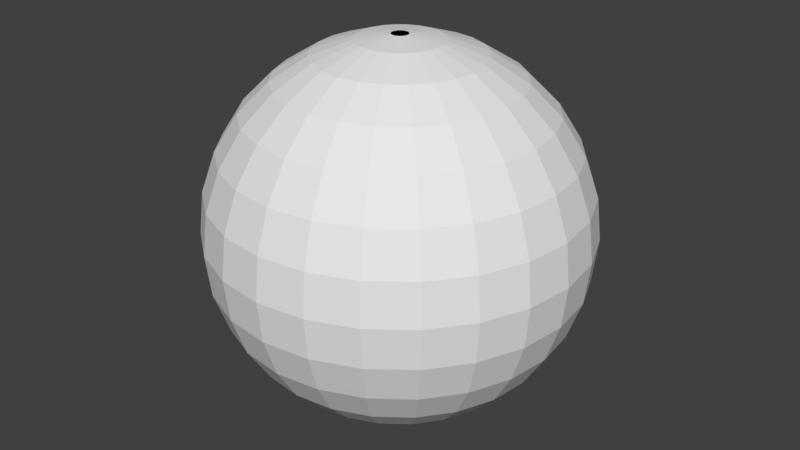 # Source: Shield.blend  (saved by Blender 2.77.0; exported with 4.5.12 LTS)
import bpy
from mathutils import Matrix  # noqa: F401  (used for matrix-valued properties, if any)

bpy.ops.wm.read_factory_settings(use_empty=True)
scene = bpy.context.scene
scene.name = 'Scene'

# ---- collections
col_collection_1 = bpy.data.collections.new('Collection 1'); scene.collection.children.link(col_collection_1)

# ---- world
world_world = bpy.data.worlds.new('World'); scene.world = world_world
world_world.color = (0.05088, 0.05088, 0.05088)
world_world.use_sun_shadow = False
world_world.sun_shadow_jitter_overblur = 0.0
world_world.cycles.sampling_method = 'MANUAL'

# ---- meshes
me_sphere = bpy.data.meshes.new('Sphere')
me_sphere.from_pydata([(-0.2225, 0.0, 0.9749), (-0.4339, 0.0, 0.901), (-0.6235, 0.0, 0.7818), (-0.7818, 0.0, 0.6235), (-0.901, 0.0, 0.4339), (-0.9749, 0.0, 0.2225), (-1.0, 0.0, 7.55e-08), (-0.9749, 0.0, -0.2225), (-0.901, 0.0, -0.4339), (-0.7818, 0.0, -0.6235), (-0.6235, 0.0, -0.7818), (-0.4339, 0.0, -0.901), (-0.2225, 0.0, -0.9749), (-0.2149, 0.05759, 0.9749), (-0.4191, 0.1123, 0.901), (-0.6022, 0.1614, 0.7818), (-0.7552, 0.2024, 0.6235), (-0.8703, 0.2332, 0.4339), (-0.9417, 0.2523, 0.2225), (-0.9659, 0.2588, 7.55e-08), (-0.9417, 0.2523, -0.2225), (-0.8703, 0.2332, -0.4339), (-0.7552, 0.2024, -0.6235), (-0.6022, 0.1614, -0.7818), (-0.4191, 0.1123, -0.901), (-0.2149, 0.05759, -0.9749), (-0.1927, 0.1113, 0.9749), (-0.3758, 0.2169, 0.901), (-0.54, 0.3117, 0.7818), (-0.6771, 0.3909, 0.6235), (-0.7803, 0.4505, 0.4339), (-0.8443, 0.4875, 0.2225), (-0.866, 0.5, 7.55e-08), (-0.8443, 0.4875, -0.2225), (-0.7803, 0.4505, -0.4339), (-0.6771, 0.3909, -0.6235), (-0.54, 0.3117, -0.7818), (-0.3758, 0.2169, -0.901), (-0.1927, 0.1113, -0.9749), (-0.1573, 0.1573, 0.9749), (-0.3068, 0.3068, 0.901), (-0.4409, 0.4409, 0.7818), (-0.5528, 0.5528, 0.6235), (-0.6371, 0.6371, 0.4339), (-0.6894, 0.6894, 0.2225), (-0.7071, 0.7071, 7.55e-08), (-0.6894, 0.6894, -0.2225), (-0.6371, 0.6371, -0.4339), (-0.5528, 0.5528, -0.6235), (-0.4409, 0.4409, -0.7818), (-0.3068, 0.3068, -0.901), (-0.1573, 0.1573, -0.9749), (-0.1113, 0.1927, 0.9749), (-0.2169, 0.3758, 0.901), (-0.3117, 0.54, 0.7818), (-0.3909, 0.6771, 0.6235), (-0.4505, 0.7803, 0.4339), (-0.4875, 0.8443, 0.2225), (-0.5, 0.866, 7.55e-08), (-0.4875, 0.8443, -0.2225), (-0.4505, 0.7803, -0.4339), (-0.3909, 0.6771, -0.6235), (-0.3117, 0.54, -0.7818), (-0.2169, 0.3758, -0.901), (-0.1113, 0.1927, -0.9749), (-0.05759, 0.2149, 0.9749), (-0.1123, 0.4191, 0.901), (-0.1614, 0.6022, 0.7818), (-0.2024, 0.7552, 0.6235), (-0.2332, 0.8703, 0.4339), (-0.2523, 0.9417, 0.2225), (-0.2588, 0.9659, 7.55e-08), (-0.2523, 0.9417, -0.2225), (-0.2332, 0.8703, -0.4339), (-0.2024, 0.7552, -0.6235), (-0.1614, 0.6022, -0.7818), (-0.1123, 0.4191, -0.901), (-0.05759, 0.2149, -0.9749), (3.427e-07, 0.2225, 0.9749), (3.315e-07, 0.4339, 0.901), (2.793e-07, 0.6235, 0.7818), (2.644e-07, 0.7818, 0.6235), (3.389e-07, 0.901, 0.4339), (3.24e-07, 0.9749, 0.2225), (3.091e-07, 1.0, 7.55e-08), (2.346e-07, 0.9749, -0.2225), (3.389e-07, 0.901, -0.4339), (2.644e-07, 0.7818, -0.6235), (3.091e-07, 0.6235, -0.7818), (3.166e-07, 0.4339, -0.901), (3.464e-07, 0.2225, -0.9749), (0.05759, 0.2149, 0.9749), (0.1123, 0.4191, 0.901), (0.1614, 0.6022, 0.7818), (0.2024, 0.7552, 0.6235), (0.2332, 0.8703, 0.4339), (0.2523, 0.9417, 0.2225), (0.2588, 0.9659, 7.55e-08), (0.2523, 0.9417, -0.2225), (0.2332, 0.8703, -0.4339), (0.2024, 0.7552, -0.6235), (0.1614, 0.6022, -0.7818), (0.1123, 0.4191, -0.901), (0.05759, 0.2149, -0.9749), (0.1113, 0.1927, 0.9749), (0.2169, 0.3758, 0.901), (0.3117, 0.54, 0.7818), (0.3909, 0.6771, 0.6235), (0.4505, 0.7803, 0.4339), (0.4875, 0.8443, 0.2225), (0.5, 0.866, 7.55e-08), (0.4875, 0.8443, -0.2225), (0.4505, 0.7803, -0.4339), (0.3909, 0.6771, -0.6235), (0.3117, 0.54, -0.7818), (0.2169, 0.3758, -0.901), (0.1113, 0.1927, -0.9749), (0.1573, 0.1573, 0.9749), (0.3068, 0.3068, 0.901), (0.4409, 0.4409, 0.7818), (0.5528, 0.5528, 0.6235), (0.6371, 0.6371, 0.4339), (0.6894, 0.6894, 0.2225), (0.7071, 0.7071, 7.55e-08), (0.6894, 0.6894, -0.2225), (0.6371, 0.6371, -0.4339), (0.5528, 0.5528, -0.6235), (0.4409, 0.4409, -0.7818), (0.3068, 0.3068, -0.901), (0.1573, 0.1573, -0.9749), (0.1927, 0.1113, 0.9749), (0.3758, 0.2169, 0.901), (0.54, 0.3117, 0.7818), (0.6771, 0.3909, 0.6235), (0.7803, 0.4505, 0.4339), (0.8443, 0.4875, 0.2225), (0.866, 0.5, 7.55e-08), (0.8443, 0.4875, -0.2225), (0.7803, 0.4505, -0.4339), (0.6771, 0.3909, -0.6235), (0.54, 0.3117, -0.7818), (0.3758, 0.2169, -0.901), (0.1927, 0.1113, -0.9749), (0.2149, 0.05759, 0.9749), (0.4191, 0.1123, 0.901), (0.6022, 0.1614, 0.7818), (0.7552, 0.2024, 0.6235), (0.8703, 0.2332, 0.4339), (0.9417, 0.2523, 0.2225), (0.9659, 0.2588, 7.55e-08), (0.9417, 0.2523, -0.2225), (0.8703, 0.2332, -0.4339), (0.7552, 0.2024, -0.6235), (0.6022, 0.1614, -0.7818), (0.4191, 0.1123, -0.901), (0.2149, 0.05759, -0.9749), (0.2225, -2.742e-08, 0.9749), (0.4339, 4.708e-08, 0.901), (0.6235, 9.828e-09, 0.7818), (0.7818, 9.828e-09, 0.6235), (0.901, -4.978e-08, 0.4339), (0.9749, -3.488e-08, 0.2225), (1.0, 2.473e-08, 7.55e-08), (0.9749, 9.924e-08, -0.2225), (0.901, 9.828e-09, -0.4339), (0.7818, 9.828e-09, -0.6235), (0.6235, 5.453e-08, -0.7818), (0.4339, 6.198e-08, -0.901), (0.2225, -1.252e-08, -0.9749), (0.2149, -0.05759, 0.9749), (0.4191, -0.1123, 0.901), (0.6022, -0.1614, 0.7818), (0.7552, -0.2024, 0.6235), (0.8703, -0.2332, 0.4339), (0.9417, -0.2523, 0.2225), (0.9659, -0.2588, 7.55e-08), (0.9417, -0.2523, -0.2225), (0.8703, -0.2332, -0.4339), (0.7552, -0.2024, -0.6235), (0.6022, -0.1614, -0.7818), (0.4191, -0.1123, -0.901), (0.2149, -0.05759, -0.9749), (0.1927, -0.1113, 0.9749), (0.3758, -0.2169, 0.901), (0.54, -0.3117, 0.7818), (0.6771, -0.3909, 0.6235), (0.7803, -0.4505, 0.4339), (0.8443, -0.4875, 0.2225), (0.866, -0.5, 7.55e-08), (0.8443, -0.4875, -0.2225), (0.7803, -0.4505, -0.4339), (0.6771, -0.3909, -0.6235), (0.54, -0.3117, -0.7818), (0.3758, -0.2169, -0.901), (0.1927, -0.1113, -0.9749), (0.1573, -0.1573, 0.9749), (0.3068, -0.3068, 0.901), (0.4409, -0.4409, 0.7818), (0.5528, -0.5528, 0.6235), (0.6371, -0.6371, 0.4339), (0.6894, -0.6894, 0.2225), (0.7071, -0.7071, 7.55e-08), (0.6894, -0.6894, -0.2225), (0.6371, -0.6371, -0.4339), (0.5528, -0.5528, -0.6235), (0.4409, -0.4409, -0.7818), (0.3068, -0.3068, -0.901), (0.1573, -0.1573, -0.9749), (0.1113, -0.1927, 0.9749), (0.2169, -0.3758, 0.901), (0.3117, -0.54, 0.7818), (0.3909, -0.6771, 0.6235), (0.4505, -0.7803, 0.4339), (0.4875, -0.8443, 0.2225), (0.5, -0.866, 7.55e-08), (0.4875, -0.8443, -0.2225), (0.4505, -0.7803, -0.4339), (0.3909, -0.6771, -0.6235), (0.3117, -0.54, -0.7818), (0.2169, -0.3758, -0.901), (0.1113, -0.1927, -0.9749), (0.05759, -0.2149, 0.9749), (0.1123, -0.4191, 0.901), (0.1614, -0.6022, 0.7818), (0.2024, -0.7552, 0.6235), (0.2332, -0.8703, 0.4339), (0.2523, -0.9417, 0.2225), (0.2588, -0.9659, 7.55e-08), (0.2523, -0.9417, -0.2225), (0.2332, -0.8703, -0.4339), (0.2024, -0.7552, -0.6235), (0.1614, -0.6022, -0.7818), (0.1123, -0.4191, -0.901), (0.05759, -0.2149, -0.9749), (3.129e-07, -0.2225, 0.9749), (3.464e-07, -0.4339, 0.901), (2.793e-07, -0.6235, 0.7818), (3.389e-07, -0.7818, 0.6235), (1.899e-07, -0.901, 0.4339), (2.793e-07, -0.9749, 0.2225), (3.389e-07, -1.0, 7.55e-08), (3.24e-07, -0.9749, -0.2225), (2.495e-07, -0.901, -0.4339), (3.389e-07, -0.7818, -0.6235), (3.389e-07, -0.6235, -0.7818), (3.538e-07, -0.4339, -0.901), (3.315e-07, -0.2225, -0.9749), (-0.05759, -0.2149, 0.9749), (-0.1123, -0.4191, 0.901), (-0.1614, -0.6022, 0.7818), (-0.2024, -0.7552, 0.6235), (-0.2332, -0.8703, 0.4339), (-0.2523, -0.9417, 0.2225), (-0.2588, -0.9659, 7.55e-08), (-0.2523, -0.9417, -0.2225), (-0.2332, -0.8703, -0.4339), (-0.2024, -0.7552, -0.6235), (-0.1614, -0.6022, -0.7818), (-0.1123, -0.4191, -0.901), (-0.05759, -0.2149, -0.9749), (-0.1113, -0.1927, 0.9749), (-0.2169, -0.3758, 0.901), (-0.3117, -0.54, 0.7818), (-0.3909, -0.6771, 0.6235), (-0.4505, -0.7803, 0.4339), (-0.4875, -0.8443, 0.2225), (-0.5, -0.866, 7.55e-08), (-0.4875, -0.8443, -0.2225), (-0.4505, -0.7803, -0.4339), (-0.3909, -0.6771, -0.6235), (-0.3117, -0.54, -0.7818), (-0.2169, -0.3758, -0.901), (-0.1113, -0.1927, -0.9749), (-0.1573, -0.1573, 0.9749), (-0.3068, -0.3068, 0.901), (-0.4409, -0.4409, 0.7818), (-0.5528, -0.5528, 0.6235), (-0.6371, -0.6371, 0.4339), (-0.6894, -0.6894, 0.2225), (-0.7071, -0.7071, 7.55e-08), (-0.6894, -0.6894, -0.2225), (-0.6371, -0.6371, -0.4339), (-0.5528, -0.5528, -0.6235), (-0.4409, -0.4409, -0.7818), (-0.3068, -0.3068, -0.901), (-0.1573, -0.1573, -0.9749), (-0.1927, -0.1113, 0.9749), (-0.3758, -0.2169, 0.901), (-0.54, -0.3117, 0.7818), (-0.6771, -0.3909, 0.6235), (-0.7803, -0.4505, 0.4339), (-0.8443, -0.4875, 0.2225), (-0.866, -0.5, 7.55e-08), (-0.8443, -0.4875, -0.2225), (-0.7803, -0.4505, -0.4339), (-0.6771, -0.3909, -0.6235), (-0.54, -0.3117, -0.7818), (-0.3758, -0.2169, -0.901), (-0.1927, -0.1113, -0.9749), (-0.2149, -0.05759, 0.9749), (-0.4191, -0.1123, 0.901), (-0.6022, -0.1614, 0.7818), (-0.7552, -0.2024, 0.6235), (-0.8703, -0.2332, 0.4339), (-0.9417, -0.2523, 0.2225), (-0.9659, -0.2588, 7.55e-08), (-0.9417, -0.2523, -0.2225), (-0.8703, -0.2332, -0.4339), (-0.7552, -0.2024, -0.6235), (-0.6022, -0.1614, -0.7818), (-0.4191, -0.1123, -0.901), (-0.2149, -0.05759, -0.9749), (-0.0445, 1.44e-08, 0.9993), (-0.04299, 0.01152, 0.9993), (-0.03854, 0.02225, 0.9993), (-0.03147, 0.03147, 0.9993), (-0.02225, 0.03854, 0.9993), (-0.01152, 0.04299, 0.9993), (3.377e-07, 0.0445, 0.9993), (0.01152, 0.04299, 0.9993), (0.02225, 0.03854, 0.9993), (0.03147, 0.03147, 0.9993), (0.03854, 0.02225, 0.9993), (0.04299, 0.01152, 0.9993), (0.0445, 8.92e-09, 0.9993), (0.04299, -0.01152, 0.9993), (0.03854, -0.02225, 0.9993), (0.03147, -0.03147, 0.9993), (0.02225, -0.03854, 0.9993), (0.01152, -0.04299, 0.9993), (3.318e-07, -0.0445, 0.9993), (-0.01152, -0.04299, 0.9993), (-0.02225, -0.03854, 0.9993), (-0.03147, -0.03147, 0.9993), (-0.03854, -0.02225, 0.9993), (-0.04299, -0.01152, 0.9993), (-0.0445, -1.863e-09, -1.009), (-0.04299, 0.01152, -1.009), (-0.03854, 0.02225, -1.009), (-0.03147, 0.03147, -1.009), (-0.02225, 0.03854, -1.009), (-0.01152, 0.04299, -1.009), (3.425e-07, 0.0445, -1.009), (0.01152, 0.04299, -1.009), (0.02225, 0.03854, -1.009), (0.03147, 0.03147, -1.009), (0.03854, 0.02225, -1.009), (0.04299, 0.01152, -1.009), (0.0445, -4.367e-09, -1.009), (0.04299, -0.01152, -1.009), (0.03854, -0.02225, -1.009), (0.03147, -0.03147, -1.009), (0.02225, -0.03854, -1.009), (0.01152, -0.04299, -1.009), (3.395e-07, -0.0445, -1.009), (-0.01152, -0.04299, -1.009), (-0.02225, -0.03854, -1.009), (-0.03147, -0.03147, -1.009), (-0.03854, -0.02225, -1.009), (-0.04299, -0.01152, -1.009)], [], [(8, 7, 20, 21), (1, 0, 13, 14), (9, 8, 21, 22), (2, 1, 14, 15), (10, 9, 22, 23), (3, 2, 15, 16), (11, 10, 23, 24), (4, 3, 16, 17), (12, 11, 24, 25), (5, 4, 17, 18), (6, 5, 18, 19), (7, 6, 19, 20), (14, 13, 26, 27), (22, 21, 34, 35), (15, 14, 27, 28), (23, 22, 35, 36), (16, 15, 28, 29), (24, 23, 36, 37), (17, 16, 29, 30), (25, 24, 37, 38), (18, 17, 30, 31), (19, 18, 31, 32), (20, 19, 32, 33), (21, 20, 33, 34), (35, 34, 47, 48), (28, 27, 40, 41), (36, 35, 48, 49), (29, 28, 41, 42), (37, 36, 49, 50), (30, 29, 42, 43), (38, 37, 50, 51), (31, 30, 43, 44), (32, 31, 44, 45), (33, 32, 45, 46), (34, 33, 46, 47), (27, 26, 39, 40), (41, 40, 53, 54), (49, 48, 61, 62), (42, 41, 54, 55), (50, 49, 62, 63), (43, 42, 55, 56), (51, 50, 63, 64), (44, 43, 56, 57), (45, 44, 57, 58), (46, 45, 58, 59), (47, 46, 59, 60), (40, 39, 52, 53), (48, 47, 60, 61), (62, 61, 74, 75), (55, 54, 67, 68), (63, 62, 75, 76), (56, 55, 68, 69), (64, 63, 76, 77), (57, 56, 69, 70), (58, 57, 70, 71), (59, 58, 71, 72), (60, 59, 72, 73), (53, 52, 65, 66), (61, 60, 73, 74), (54, 53, 66, 67), (76, 75, 88, 89), (69, 68, 81, 82), (77, 76, 89, 90), (70, 69, 82, 83), (71, 70, 83, 84), (72, 71, 84, 85), (73, 72, 85, 86), (66, 65, 78, 79), (74, 73, 86, 87), (67, 66, 79, 80), (75, 74, 87, 88), (68, 67, 80, 81), (82, 81, 94, 95), (90, 89, 102, 103), (83, 82, 95, 96), (84, 83, 96, 97), (85, 84, 97, 98), (86, 85, 98, 99), (79, 78, 91, 92), (87, 86, 99, 100), (80, 79, 92, 93), (88, 87, 100, 101), (81, 80, 93, 94), (89, 88, 101, 102), (103, 102, 115, 116), (96, 95, 108, 109), (97, 96, 109, 110), (98, 97, 110, 111), (99, 98, 111, 112), (92, 91, 104, 105), (100, 99, 112, 113), (93, 92, 105, 106), (101, 100, 113, 114), (94, 93, 106, 107), (102, 101, 114, 115), (95, 94, 107, 108), (109, 108, 121, 122), (110, 109, 122, 123), (111, 110, 123, 124), (112, 111, 124, 125), (105, 104, 117, 118), (113, 112, 125, 126), (106, 105, 118, 119), (114, 113, 126, 127), (107, 106, 119, 120), (115, 114, 127, 128), (108, 107, 120, 121), (116, 115, 128, 129), (123, 122, 135, 136), (124, 123, 136, 137), (125, 124, 137, 138), (118, 117, 130, 131), (126, 125, 138, 139), (119, 118, 131, 132), (127, 126, 139, 140), (120, 119, 132, 133), (128, 127, 140, 141), (121, 120, 133, 134), (129, 128, 141, 142), (122, 121, 134, 135), (137, 136, 149, 150), (138, 137, 150, 151), (131, 130, 143, 144), (139, 138, 151, 152), (132, 131, 144, 145), (140, 139, 152, 153), (133, 132, 145, 146), (141, 140, 153, 154), (134, 133, 146, 147), (142, 141, 154, 155), (135, 134, 147, 148), (136, 135, 148, 149), (150, 149, 162, 163), (151, 150, 163, 164), (144, 143, 156, 157), (152, 151, 164, 165), (145, 144, 157, 158), (153, 152, 165, 166), (146, 145, 158, 159), (154, 153, 166, 167), (147, 146, 159, 160), (155, 154, 167, 168), (148, 147, 160, 161), (149, 148, 161, 162), (164, 163, 176, 177), (157, 156, 169, 170), (165, 164, 177, 178), (158, 157, 170, 171), (166, 165, 178, 179), (159, 158, 171, 172), (167, 166, 179, 180), (160, 159, 172, 173), (168, 167, 180, 181), (161, 160, 173, 174), (162, 161, 174, 175), (163, 162, 175, 176), (177, 176, 189, 190), (170, 169, 182, 183), (178, 177, 190, 191), (171, 170, 183, 184), (179, 178, 191, 192), (172, 171, 184, 185), (180, 179, 192, 193), (173, 172, 185, 186), (181, 180, 193, 194), (174, 173, 186, 187), (175, 174, 187, 188), (176, 175, 188, 189), (191, 190, 203, 204), (184, 183, 196, 197), (192, 191, 204, 205), (185, 184, 197, 198), (193, 192, 205, 206), (186, 185, 198, 199), (194, 193, 206, 207), (187, 186, 199, 200), (188, 187, 200, 201), (189, 188, 201, 202), (190, 189, 202, 203), (183, 182, 195, 196), (197, 196, 209, 210), (205, 204, 217, 218), (198, 197, 210, 211), (206, 205, 218, 219), (199, 198, 211, 212), (207, 206, 219, 220), (200, 199, 212, 213), (201, 200, 213, 214), (202, 201, 214, 215), (203, 202, 215, 216), (196, 195, 208, 209), (204, 203, 216, 217), (218, 217, 230, 231), (211, 210, 223, 224), (219, 218, 231, 232), (212, 211, 224, 225), (220, 219, 232, 233), (213, 212, 225, 226), (214, 213, 226, 227), (215, 214, 227, 228), (216, 215, 228, 229), (209, 208, 221, 222), (217, 216, 229, 230), (210, 209, 222, 223), (224, 223, 236, 237), (232, 231, 244, 245), (225, 224, 237, 238), (233, 232, 245, 246), (226, 225, 238, 239), (227, 226, 239, 240), (228, 227, 240, 241), (229, 228, 241, 242), (222, 221, 234, 235), (230, 229, 242, 243), (223, 222, 235, 236), (231, 230, 243, 244), (245, 244, 257, 258), (238, 237, 250, 251), (246, 245, 258, 259), (239, 238, 251, 252), (240, 239, 252, 253), (241, 240, 253, 254), (242, 241, 254, 255), (235, 234, 247, 248), (243, 242, 255, 256), (236, 235, 248, 249), (244, 243, 256, 257), (237, 236, 249, 250), (259, 258, 271, 272), (252, 251, 264, 265), (253, 252, 265, 266), (254, 253, 266, 267), (255, 254, 267, 268), (248, 247, 260, 261), (256, 255, 268, 269), (249, 248, 261, 262), (257, 256, 269, 270), (250, 249, 262, 263), (258, 257, 270, 271), (251, 250, 263, 264), (265, 264, 277, 278), (266, 265, 278, 279), (267, 266, 279, 280), (268, 267, 280, 281), (261, 260, 273, 274), (269, 268, 281, 282), (262, 261, 274, 275), (270, 269, 282, 283), (263, 262, 275, 276), (271, 270, 283, 284), (264, 263, 276, 277), (272, 271, 284, 285), (279, 278, 291, 292), (280, 279, 292, 293), (281, 280, 293, 294), (274, 273, 286, 287), (282, 281, 294, 295), (275, 274, 287, 288), (283, 282, 295, 296), (276, 275, 288, 289), (284, 283, 296, 297), (277, 276, 289, 290), (285, 284, 297, 298), (278, 277, 290, 291), (292, 291, 304, 305), (293, 292, 305, 306), (294, 293, 306, 307), (287, 286, 299, 300), (295, 294, 307, 308), (288, 287, 300, 301), (296, 295, 308, 309), (289, 288, 301, 302), (297, 296, 309, 310), (290, 289, 302, 303), (298, 297, 310, 311), (291, 290, 303, 304), (306, 305, 6, 7), (307, 306, 7, 8), (300, 299, 0, 1), (308, 307, 8, 9), (301, 300, 1, 2), (309, 308, 9, 10), (302, 301, 2, 3), (310, 309, 10, 11), (303, 302, 3, 4), (311, 310, 11, 12), (304, 303, 4, 5), (305, 304, 5, 6), (65, 52, 316, 317), (247, 234, 330, 331), (195, 182, 326, 327), (130, 117, 321, 322), (78, 65, 317, 318), (260, 247, 331, 332), (13, 0, 312, 313), (143, 130, 322, 323), (208, 195, 327, 328), (91, 78, 318, 319), (273, 260, 332, 333), (182, 169, 325, 326), (0, 299, 335, 312), (39, 26, 314, 315), (221, 208, 328, 329), (156, 143, 323, 324), (104, 91, 319, 320), (286, 273, 333, 334), (26, 13, 313, 314), (169, 156, 324, 325), (52, 39, 315, 316), (234, 221, 329, 330), (117, 104, 320, 321), (299, 286, 334, 335), (272, 285, 357, 356), (38, 51, 339, 338), (220, 233, 353, 352), (168, 181, 349, 348), (298, 311, 359, 358), (285, 298, 358, 357), (51, 64, 340, 339), (233, 246, 354, 353), (259, 272, 356, 355), (181, 194, 350, 349), (142, 155, 347, 346), (116, 129, 345, 344), (64, 77, 341, 340), (246, 259, 355, 354), (12, 25, 337, 336), (194, 207, 351, 350), (129, 142, 346, 345), (77, 90, 342, 341), (90, 103, 343, 342), (311, 12, 336, 359), (25, 38, 338, 337), (207, 220, 352, 351), (155, 168, 348, 347), (103, 116, 344, 343)])
_uv = me_sphere.uv_layers.new(name='UVMap')
_uv.uv.foreach_set('vector', [0.4057, 0.4125, 0.4008, 0.4833, 0.3606, 0.4707, 0.367, 0.4004, 0.3299, 0.9022, 0.2099, 0.9542, 0.1871, 0.9373, 0.2811, 0.8852, 0.4113, 0.3418, 0.4057, 0.4125, 0.367, 0.4004, 0.3745, 0.3303, 0.3617, 0.8351, 0.3299, 0.9022, 0.2811, 0.8852, 0.3136, 0.8196, 0.4185, 0.2714, 0.4113, 0.3418, 0.3745, 0.3303, 0.3842, 0.2606, 0.376, 0.7656, 0.3617, 0.8351, 0.3136, 0.8196, 0.3298, 0.7511, 0.4291, 0.2014, 0.4185, 0.2714, 0.3842, 0.2606, 0.399, 0.1917, 0.3846, 0.6954, 0.376, 0.7656, 0.3298, 0.7511, 0.3401, 0.6814, 0.4489, 0.1326, 0.4291, 0.2014, 0.399, 0.1917, 0.4273, 0.1254, 0.3908, 0.6248, 0.3846, 0.6954, 0.3401, 0.6814, 0.3478, 0.6114, 0.396, 0.5541, 0.3908, 0.6248, 0.3478, 0.6114, 0.3544, 0.5411, 0.4008, 0.4833, 0.396, 0.5541, 0.3544, 0.5411, 0.3606, 0.4707, 0.2811, 0.8852, 0.1871, 0.9373, 0.1651, 0.9215, 0.2395, 0.8673, 0.3745, 0.3303, 0.367, 0.4004, 0.3281, 0.3855, 0.3371, 0.3159, 0.3136, 0.8196, 0.2811, 0.8852, 0.2395, 0.8673, 0.2698, 0.8022, 0.3842, 0.2606, 0.3745, 0.3303, 0.3371, 0.3159, 0.3492, 0.2469, 0.3298, 0.7511, 0.3136, 0.8196, 0.2698, 0.8022, 0.2862, 0.7342, 0.399, 0.1917, 0.3842, 0.2606, 0.3492, 0.2469, 0.3682, 0.1794, 0.3401, 0.6814, 0.3298, 0.7511, 0.2862, 0.7342, 0.2973, 0.665, 0.4273, 0.1254, 0.399, 0.1917, 0.3682, 0.1794, 0.4058, 0.116, 0.3478, 0.6114, 0.3401, 0.6814, 0.2973, 0.665, 0.3058, 0.5953, 0.3544, 0.5411, 0.3478, 0.6114, 0.3058, 0.5953, 0.3132, 0.5254, 0.3606, 0.4707, 0.3544, 0.5411, 0.3132, 0.5254, 0.3204, 0.4554, 0.367, 0.4004, 0.3606, 0.4707, 0.3204, 0.4554, 0.3281, 0.3855, 0.3371, 0.3159, 0.3281, 0.3855, 0.2886, 0.3686, 0.2988, 0.2994, 0.2698, 0.8022, 0.2395, 0.8673, 0.2027, 0.8498, 0.2294, 0.7843, 0.3492, 0.2469, 0.3371, 0.3159, 0.2988, 0.2994, 0.313, 0.2311, 0.2862, 0.7342, 0.2698, 0.8022, 0.2294, 0.7843, 0.245, 0.7163, 0.3682, 0.1794, 0.3492, 0.2469, 0.313, 0.2311, 0.3361, 0.1648, 0.2973, 0.665, 0.2862, 0.7342, 0.245, 0.7163, 0.2559, 0.6473, 0.4058, 0.116, 0.3682, 0.1794, 0.3361, 0.1648, 0.3842, 0.1046, 0.3058, 0.5953, 0.2973, 0.665, 0.2559, 0.6473, 0.2646, 0.5777, 0.3132, 0.5254, 0.3058, 0.5953, 0.2646, 0.5777, 0.2724, 0.508, 0.3204, 0.4554, 0.3132, 0.5254, 0.2724, 0.508, 0.2802, 0.4382, 0.3281, 0.3855, 0.3204, 0.4554, 0.2802, 0.4382, 0.2886, 0.3686, 0.2395, 0.8673, 0.1651, 0.9215, 0.1435, 0.907, 0.2027, 0.8498, 0.2294, 0.7843, 0.2027, 0.8498, 0.1689, 0.8335, 0.1916, 0.7671, 0.313, 0.2311, 0.2988, 0.2994, 0.2592, 0.2817, 0.2749, 0.2137, 0.245, 0.7163, 0.2294, 0.7843, 0.1916, 0.7671, 0.2055, 0.6987, 0.3361, 0.1648, 0.313, 0.2311, 0.2749, 0.2137, 0.302, 0.1484, 0.2559, 0.6473, 0.245, 0.7163, 0.2055, 0.6987, 0.2157, 0.6295, 0.3842, 0.1046, 0.3361, 0.1648, 0.302, 0.1484, 0.3627, 0.09149, 0.2646, 0.5777, 0.2559, 0.6473, 0.2157, 0.6295, 0.224, 0.5599, 0.2724, 0.508, 0.2646, 0.5777, 0.224, 0.5599, 0.2317, 0.4901, 0.2802, 0.4382, 0.2724, 0.508, 0.2317, 0.4901, 0.2395, 0.4204, 0.2886, 0.3686, 0.2802, 0.4382, 0.2395, 0.4204, 0.2483, 0.3508, 0.2027, 0.8498, 0.1435, 0.907, 0.122, 0.8941, 0.1689, 0.8335, 0.2988, 0.2994, 0.2886, 0.3686, 0.2483, 0.3508, 0.2592, 0.2817, 0.2749, 0.2137, 0.2592, 0.2817, 0.2177, 0.2639, 0.2342, 0.1959, 0.2055, 0.6987, 0.1916, 0.7671, 0.1555, 0.7515, 0.1674, 0.6824, 0.302, 0.1484, 0.2749, 0.2137, 0.2342, 0.1959, 0.2648, 0.1308, 0.2157, 0.6295, 0.2055, 0.6987, 0.1674, 0.6824, 0.1763, 0.6128, 0.3627, 0.09149, 0.302, 0.1484, 0.2648, 0.1308, 0.341, 0.07683, 0.224, 0.5599, 0.2157, 0.6295, 0.1763, 0.6128, 0.1838, 0.5429, 0.2317, 0.4901, 0.224, 0.5599, 0.1838, 0.5429, 0.1909, 0.4728, 0.2395, 0.4204, 0.2317, 0.4901, 0.1909, 0.4728, 0.1983, 0.4029, 0.2483, 0.3508, 0.2395, 0.4204, 0.1983, 0.4029, 0.2067, 0.3332, 0.1689, 0.8335, 0.122, 0.8941, 0.1005, 0.8829, 0.137, 0.8191, 0.2592, 0.2817, 0.2483, 0.3508, 0.2067, 0.3332, 0.2177, 0.2639, 0.1916, 0.7671, 0.1689, 0.8335, 0.137, 0.8191, 0.1555, 0.7515, 0.2648, 0.1308, 0.2342, 0.1959, 0.19, 0.1786, 0.2226, 0.1129, 0.1763, 0.6128, 0.1674, 0.6824, 0.13, 0.6683, 0.1373, 0.5981, 0.341, 0.07683, 0.2648, 0.1308, 0.2226, 0.1129, 0.319, 0.0609, 0.1838, 0.5429, 0.1763, 0.6128, 0.1373, 0.5981, 0.1436, 0.5278, 0.1909, 0.4728, 0.1838, 0.5429, 0.1436, 0.5278, 0.1497, 0.4574, 0.1983, 0.4029, 0.1909, 0.4728, 0.1497, 0.4574, 0.1561, 0.3871, 0.2067, 0.3332, 0.1983, 0.4029, 0.1561, 0.3871, 0.1637, 0.3169, 0.137, 0.8191, 0.1005, 0.8829, 0.0789, 0.8737, 0.1062, 0.8071, 0.2177, 0.2639, 0.2067, 0.3332, 0.1637, 0.3169, 0.1739, 0.2472, 0.1555, 0.7515, 0.137, 0.8191, 0.1062, 0.8071, 0.1206, 0.7381, 0.2342, 0.1959, 0.2177, 0.2639, 0.1739, 0.2472, 0.19, 0.1786, 0.1674, 0.6824, 0.1555, 0.7515, 0.1206, 0.7381, 0.13, 0.6683, 0.1373, 0.5981, 0.13, 0.6683, 0.09327, 0.6571, 0.09864, 0.5864, 0.319, 0.0609, 0.2226, 0.1129, 0.1728, 0.09612, 0.296, 0.04397, 0.1436, 0.5278, 0.1373, 0.5981, 0.09864, 0.5864, 0.1034, 0.5156, 0.1497, 0.4574, 0.1436, 0.5278, 0.1034, 0.5156, 0.108, 0.4448, 0.1561, 0.3871, 0.1497, 0.4574, 0.108, 0.4448, 0.113, 0.374, 0.1637, 0.3169, 0.1561, 0.3871, 0.113, 0.374, 0.1191, 0.3033, 0.1062, 0.8071, 0.0789, 0.8737, 0.05729, 0.8667, 0.07623, 0.7978, 0.1739, 0.2472, 0.1637, 0.3169, 0.1191, 0.3033, 0.1275, 0.233, 0.1206, 0.7381, 0.1062, 0.8071, 0.07623, 0.7978, 0.08641, 0.7277, 0.19, 0.1786, 0.1739, 0.2472, 0.1275, 0.233, 0.1414, 0.1634, 0.13, 0.6683, 0.1206, 0.7381, 0.08641, 0.7277, 0.09327, 0.6571, 0.2226, 0.1129, 0.19, 0.1786, 0.1414, 0.1634, 0.1728, 0.09612, 0.296, 0.04397, 0.1728, 0.09612, 0.112, 0.08244, 0.2698, 0.02634, 0.1034, 0.5156, 0.09864, 0.5864, 0.06005, 0.5783, 0.06296, 0.5071, 0.108, 0.4448, 0.1034, 0.5156, 0.06296, 0.5071, 0.06583, 0.4359, 0.113, 0.374, 0.108, 0.4448, 0.06583, 0.4359, 0.06899, 0.3647, 0.1191, 0.3033, 0.113, 0.374, 0.06899, 0.3647, 0.07288, 0.2936, 0.07623, 0.7978, 0.05729, 0.8667, 0.03564, 0.862, 0.04666, 0.7915, 0.1275, 0.233, 0.1191, 0.3033, 0.07288, 0.2936, 0.07837, 0.2226, 0.08641, 0.7277, 0.07623, 0.7978, 0.04666, 0.7915, 0.05268, 0.7205, 0.1414, 0.1634, 0.1275, 0.233, 0.07837, 0.2226, 0.08791, 0.1519, 0.09327, 0.6571, 0.08641, 0.7277, 0.05268, 0.7205, 0.05679, 0.6494, 0.1728, 0.09612, 0.1414, 0.1634, 0.08791, 0.1519, 0.112, 0.08244, 0.09864, 0.5864, 0.09327, 0.6571, 0.05679, 0.6494, 0.06005, 0.5783, 0.06296, 0.5071, 0.06005, 0.5783, 0.02148, 0.5742, 0.02239, 0.5028, 0.06583, 0.4359, 0.06296, 0.5071, 0.02239, 0.5028, 0.0233, 0.4314, 0.06899, 0.3647, 0.06583, 0.4359, 0.0233, 0.4314, 0.02431, 0.36, 0.07288, 0.2936, 0.06899, 0.3647, 0.02431, 0.36, 0.02556, 0.2886, 0.04666, 0.7915, 0.03564, 0.862, 0.01395, 0.8597, 0.01733, 0.7884, 0.07837, 0.2226, 0.07288, 0.2936, 0.02556, 0.2886, 0.02735, 0.2172, 0.05268, 0.7205, 0.04666, 0.7915, 0.01733, 0.7884, 0.01918, 0.717, 0.08791, 0.1519, 0.07837, 0.2226, 0.02735, 0.2172, 0.03053, 0.1459, 0.05679, 0.6494, 0.05268, 0.7205, 0.01918, 0.717, 0.02046, 0.6456, 0.112, 0.08244, 0.08791, 0.1519, 0.03053, 0.1459, 0.03919, 0.07465, 0.06005, 0.5783, 0.05679, 0.6494, 0.02046, 0.6456, 0.02148, 0.5742, 0.2698, 0.02634, 0.112, 0.08244, 0.03919, 0.07465, 0.2189, 0.008467, 1.023, 0.4314, 1.022, 0.5028, 0.9818, 0.503, 0.9806, 0.4316, 1.024, 0.36, 1.023, 0.4314, 0.9806, 0.4316, 0.9794, 0.3603, 1.026, 0.2886, 1.024, 0.36, 0.9794, 0.3603, 0.9779, 0.2889, 1.017, 0.7884, 1.014, 0.8597, 0.9922, 0.8599, 0.9881, 0.7886, 1.027, 0.2172, 1.026, 0.2886, 0.9779, 0.2889, 0.9756, 0.2175, 1.019, 0.717, 1.017, 0.7884, 0.9881, 0.7886, 0.9858, 0.7172, 1.031, 0.1459, 1.027, 0.2172, 0.9756, 0.2175, 0.9717, 0.1462, 1.02, 0.6456, 1.019, 0.717, 0.9858, 0.7172, 0.9842, 0.6458, 1.039, 0.07465, 1.031, 0.1459, 0.9717, 0.1462, 0.9611, 0.07511, 1.021, 0.5742, 1.02, 0.6456, 0.9842, 0.6458, 0.9829, 0.5744, 1.219, 0.008467, 1.039, 0.07465, 0.9611, 0.07511, 0.7792, 0.01036, 1.022, 0.5028, 1.021, 0.5742, 0.9829, 0.5744, 0.9818, 0.503, 0.9794, 0.3603, 0.9806, 0.4316, 0.9381, 0.4366, 0.9348, 0.3655, 0.9779, 0.2889, 0.9794, 0.3603, 0.9348, 0.3655, 0.9306, 0.2944, 0.9881, 0.7886, 0.9922, 0.8599, 0.9706, 0.8624, 0.9587, 0.792, 0.9756, 0.2175, 0.9779, 0.2889, 0.9306, 0.2944, 0.9248, 0.2235, 0.9858, 0.7172, 0.9881, 0.7886, 0.9587, 0.792, 0.9522, 0.7211, 0.9717, 0.1462, 0.9756, 0.2175, 0.9248, 0.2235, 0.9147, 0.1529, 0.9842, 0.6458, 0.9858, 0.7172, 0.9522, 0.7211, 0.9478, 0.6501, 0.9611, 0.07511, 0.9717, 0.1462, 0.9147, 0.1529, 0.8894, 0.08368, 0.9829, 0.5744, 0.9842, 0.6458, 0.9478, 0.6501, 0.9443, 0.579, 0.7792, 0.01036, 0.9611, 0.07511, 0.8894, 0.08368, 0.7356, 0.02825, 0.9818, 0.503, 0.9829, 0.5744, 0.9443, 0.579, 0.9412, 0.5078, 0.9806, 0.4316, 0.9818, 0.503, 0.9412, 0.5078, 0.9381, 0.4366, 0.9348, 0.3655, 0.9381, 0.4366, 0.896, 0.4459, 0.8908, 0.3752, 0.9306, 0.2944, 0.9348, 0.3655, 0.8908, 0.3752, 0.8846, 0.3046, 0.9587, 0.792, 0.9706, 0.8624, 0.9489, 0.8674, 0.9291, 0.7986, 0.9248, 0.2235, 0.9306, 0.2944, 0.8846, 0.3046, 0.876, 0.2344, 0.9522, 0.7211, 0.9587, 0.792, 0.9291, 0.7986, 0.9185, 0.7286, 0.9147, 0.1529, 0.9248, 0.2235, 0.876, 0.2344, 0.8617, 0.1649, 0.9478, 0.6501, 0.9522, 0.7211, 0.9185, 0.7286, 0.9113, 0.6582, 0.8894, 0.08368, 0.9147, 0.1529, 0.8617, 0.1649, 0.8299, 0.09782, 0.9443, 0.579, 0.9478, 0.6501, 0.9113, 0.6582, 0.9057, 0.5875, 0.7356, 0.02825, 0.8894, 0.08368, 0.8299, 0.09782, 0.7099, 0.04582, 0.9412, 0.5078, 0.9443, 0.579, 0.9057, 0.5875, 0.9008, 0.5167, 0.9381, 0.4366, 0.9412, 0.5078, 0.9008, 0.5167, 0.896, 0.4459, 0.8846, 0.3046, 0.8908, 0.3752, 0.8478, 0.3886, 0.8401, 0.3186, 0.9291, 0.7986, 0.9489, 0.8674, 0.9273, 0.8746, 0.899, 0.8083, 0.876, 0.2344, 0.8846, 0.3046, 0.8401, 0.3186, 0.8298, 0.2489, 0.9185, 0.7286, 0.9291, 0.7986, 0.899, 0.8083, 0.8842, 0.7394, 0.8617, 0.1649, 0.876, 0.2344, 0.8298, 0.2489, 0.8136, 0.1804, 0.9113, 0.6582, 0.9185, 0.7286, 0.8842, 0.7394, 0.8745, 0.6697, 0.8299, 0.09782, 0.8617, 0.1649, 0.8136, 0.1804, 0.7811, 0.1148, 0.9057, 0.5875, 0.9113, 0.6582, 0.8745, 0.6697, 0.867, 0.5996, 0.7099, 0.04582, 0.8299, 0.09782, 0.7811, 0.1148, 0.6871, 0.06266, 0.9008, 0.5167, 0.9057, 0.5875, 0.867, 0.5996, 0.8606, 0.5293, 0.896, 0.4459, 0.9008, 0.5167, 0.8606, 0.5293, 0.8544, 0.4589, 0.8908, 0.3752, 0.896, 0.4459, 0.8544, 0.4589, 0.8478, 0.3886, 0.8401, 0.3186, 0.8478, 0.3886, 0.8058, 0.4047, 0.7973, 0.335, 0.899, 0.8083, 0.9273, 0.8746, 0.9058, 0.884, 0.8682, 0.8206, 0.8298, 0.2489, 0.8401, 0.3186, 0.7973, 0.335, 0.7862, 0.2658, 0.8842, 0.7394, 0.899, 0.8083, 0.8682, 0.8206, 0.8492, 0.7531, 0.8136, 0.1804, 0.8298, 0.2489, 0.7862, 0.2658, 0.7698, 0.1978, 0.8745, 0.6697, 0.8842, 0.7394, 0.8492, 0.7531, 0.8371, 0.6841, 0.7811, 0.1148, 0.8136, 0.1804, 0.7698, 0.1978, 0.7395, 0.1327, 0.867, 0.5996, 0.8745, 0.6697, 0.8371, 0.6841, 0.8281, 0.6145, 0.6871, 0.06266, 0.7811, 0.1148, 0.7395, 0.1327, 0.6651, 0.07847, 0.8606, 0.5293, 0.867, 0.5996, 0.8281, 0.6145, 0.8204, 0.5446, 0.8544, 0.4589, 0.8606, 0.5293, 0.8204, 0.5446, 0.8132, 0.4746, 0.8478, 0.3886, 0.8544, 0.4589, 0.8132, 0.4746, 0.8058, 0.4047, 0.7862, 0.2658, 0.7973, 0.335, 0.7559, 0.3527, 0.745, 0.2837, 0.8492, 0.7531, 0.8682, 0.8206, 0.8361, 0.8352, 0.813, 0.7689, 0.7698, 0.1978, 0.7862, 0.2658, 0.745, 0.2837, 0.7294, 0.2157, 0.8371, 0.6841, 0.8492, 0.7531, 0.813, 0.7689, 0.7988, 0.7006, 0.7395, 0.1327, 0.7698, 0.1978, 0.7294, 0.2157, 0.7027, 0.1502, 0.8281, 0.6145, 0.8371, 0.6841, 0.7988, 0.7006, 0.7886, 0.6314, 0.6651, 0.07847, 0.7395, 0.1327, 0.7027, 0.1502, 0.6435, 0.09298, 0.8204, 0.5446, 0.8281, 0.6145, 0.7886, 0.6314, 0.7802, 0.5618, 0.8132, 0.4746, 0.8204, 0.5446, 0.7802, 0.5618, 0.7724, 0.492, 0.8058, 0.4047, 0.8132, 0.4746, 0.7724, 0.492, 0.7646, 0.4223, 0.7973, 0.335, 0.8058, 0.4047, 0.7646, 0.4223, 0.7559, 0.3527, 0.8682, 0.8206, 0.9058, 0.884, 0.8842, 0.8954, 0.8361, 0.8352, 0.813, 0.7689, 0.8361, 0.8352, 0.802, 0.8516, 0.7749, 0.7863, 0.7294, 0.2157, 0.745, 0.2837, 0.7055, 0.3013, 0.6916, 0.2329, 0.7988, 0.7006, 0.813, 0.7689, 0.7749, 0.7863, 0.7592, 0.7183, 0.7027, 0.1502, 0.7294, 0.2157, 0.6916, 0.2329, 0.6689, 0.1665, 0.7886, 0.6314, 0.7988, 0.7006, 0.7592, 0.7183, 0.7483, 0.6492, 0.6435, 0.09298, 0.7027, 0.1502, 0.6689, 0.1665, 0.622, 0.1059, 0.7802, 0.5618, 0.7886, 0.6314, 0.7483, 0.6492, 0.7395, 0.5796, 0.7724, 0.492, 0.7802, 0.5618, 0.7395, 0.5796, 0.7317, 0.5099, 0.7646, 0.4223, 0.7724, 0.492, 0.7317, 0.5099, 0.724, 0.4401, 0.7559, 0.3527, 0.7646, 0.4223, 0.724, 0.4401, 0.7157, 0.3705, 0.8361, 0.8352, 0.8842, 0.8954, 0.8627, 0.9085, 0.802, 0.8516, 0.745, 0.2837, 0.7559, 0.3527, 0.7157, 0.3705, 0.7055, 0.3013, 0.6916, 0.2329, 0.7055, 0.3013, 0.6674, 0.3176, 0.6555, 0.2485, 0.7592, 0.7183, 0.7749, 0.7863, 0.7342, 0.8041, 0.7177, 0.7361, 0.6689, 0.1665, 0.6916, 0.2329, 0.6555, 0.2485, 0.637, 0.1809, 0.7483, 0.6492, 0.7592, 0.7183, 0.7177, 0.7361, 0.7067, 0.6668, 0.622, 0.1059, 0.6689, 0.1665, 0.637, 0.1809, 0.6005, 0.1171, 0.7395, 0.5796, 0.7483, 0.6492, 0.7067, 0.6668, 0.6983, 0.5971, 0.7317, 0.5099, 0.7395, 0.5796, 0.6983, 0.5971, 0.6909, 0.5272, 0.724, 0.4401, 0.7317, 0.5099, 0.6909, 0.5272, 0.6838, 0.4571, 0.7157, 0.3705, 0.724, 0.4401, 0.6838, 0.4571, 0.6763, 0.3872, 0.802, 0.8516, 0.8627, 0.9085, 0.841, 0.9232, 0.7648, 0.8692, 0.7055, 0.3013, 0.7157, 0.3705, 0.6763, 0.3872, 0.6674, 0.3176, 0.7749, 0.7863, 0.802, 0.8516, 0.7648, 0.8692, 0.7342, 0.8041, 0.7177, 0.7361, 0.7342, 0.8041, 0.69, 0.8214, 0.6739, 0.7528, 0.637, 0.1809, 0.6555, 0.2485, 0.6206, 0.2619, 0.6062, 0.1929, 0.7067, 0.6668, 0.7177, 0.7361, 0.6739, 0.7528, 0.6637, 0.6831, 0.6005, 0.1171, 0.637, 0.1809, 0.6062, 0.1929, 0.5789, 0.1263, 0.6983, 0.5971, 0.7067, 0.6668, 0.6637, 0.6831, 0.6561, 0.6129, 0.6909, 0.5272, 0.6983, 0.5971, 0.6561, 0.6129, 0.6497, 0.5426, 0.6838, 0.4571, 0.6909, 0.5272, 0.6497, 0.5426, 0.6436, 0.4722, 0.6763, 0.3872, 0.6838, 0.4571, 0.6436, 0.4722, 0.6373, 0.4019, 0.7648, 0.8692, 0.841, 0.9232, 0.819, 0.9391, 0.7226, 0.8871, 0.6674, 0.3176, 0.6763, 0.3872, 0.6373, 0.4019, 0.63, 0.3317, 0.7342, 0.8041, 0.7648, 0.8692, 0.7226, 0.8871, 0.69, 0.8214, 0.6555, 0.2485, 0.6674, 0.3176, 0.63, 0.3317, 0.6206, 0.2619, 0.6062, 0.1929, 0.6206, 0.2619, 0.5864, 0.2723, 0.5762, 0.2022, 0.6637, 0.6831, 0.6739, 0.7528, 0.6275, 0.767, 0.6191, 0.6967, 0.5789, 0.1263, 0.6062, 0.1929, 0.5762, 0.2022, 0.5573, 0.1333, 0.6561, 0.6129, 0.6637, 0.6831, 0.6191, 0.6967, 0.613, 0.626, 0.6497, 0.5426, 0.6561, 0.6129, 0.613, 0.626, 0.608, 0.5552, 0.6436, 0.4722, 0.6497, 0.5426, 0.608, 0.5552, 0.6034, 0.4844, 0.6373, 0.4019, 0.6436, 0.4722, 0.6034, 0.4844, 0.5986, 0.4136, 0.7226, 0.8871, 0.819, 0.9391, 0.796, 0.956, 0.6728, 0.9039, 0.63, 0.3317, 0.6373, 0.4019, 0.5986, 0.4136, 0.5933, 0.3429, 0.69, 0.8214, 0.7226, 0.8871, 0.6728, 0.9039, 0.6414, 0.8366, 0.6206, 0.2619, 0.63, 0.3317, 0.5933, 0.3429, 0.5864, 0.2723, 0.6739, 0.7528, 0.69, 0.8214, 0.6414, 0.8366, 0.6275, 0.767, 0.5573, 0.1333, 0.5762, 0.2022, 0.5467, 0.2085, 0.5356, 0.138, 0.613, 0.626, 0.6191, 0.6967, 0.5729, 0.7064, 0.569, 0.6353, 0.608, 0.5552, 0.613, 0.626, 0.569, 0.6353, 0.5658, 0.5641, 0.6034, 0.4844, 0.608, 0.5552, 0.5658, 0.5641, 0.563, 0.4929, 0.5986, 0.4136, 0.6034, 0.4844, 0.563, 0.4929, 0.56, 0.4217, 0.6728, 0.9039, 0.796, 0.956, 0.7698, 0.9737, 0.612, 0.9176, 0.5933, 0.3429, 0.5986, 0.4136, 0.56, 0.4217, 0.5568, 0.3506, 0.6414, 0.8366, 0.6728, 0.9039, 0.612, 0.9176, 0.5879, 0.8481, 0.5864, 0.2723, 0.5933, 0.3429, 0.5568, 0.3506, 0.5527, 0.2795, 0.6275, 0.767, 0.6414, 0.8366, 0.5879, 0.8481, 0.5784, 0.7774, 0.5762, 0.2022, 0.5864, 0.2723, 0.5527, 0.2795, 0.5467, 0.2085, 0.6191, 0.6967, 0.6275, 0.767, 0.5784, 0.7774, 0.5729, 0.7064, 0.569, 0.6353, 0.5729, 0.7064, 0.5256, 0.7114, 0.5243, 0.64, 0.5658, 0.5641, 0.569, 0.6353, 0.5243, 0.64, 0.5233, 0.5686, 0.563, 0.4929, 0.5658, 0.5641, 0.5233, 0.5686, 0.5224, 0.4972, 0.56, 0.4217, 0.563, 0.4929, 0.5224, 0.4972, 0.5215, 0.4258, 0.612, 0.9176, 0.7698, 0.9737, 0.7189, 0.9915, 0.5392, 0.9254, 0.5568, 0.3506, 0.56, 0.4217, 0.5215, 0.4258, 0.5205, 0.3544, 0.5879, 0.8481, 0.612, 0.9176, 0.5392, 0.9254, 0.5305, 0.8541, 0.5527, 0.2795, 0.5568, 0.3506, 0.5205, 0.3544, 0.5192, 0.283, 0.5784, 0.7774, 0.5879, 0.8481, 0.5305, 0.8541, 0.5273, 0.7828, 0.5467, 0.2085, 0.5527, 0.2795, 0.5192, 0.283, 0.5173, 0.2116, 0.5729, 0.7064, 0.5784, 0.7774, 0.5273, 0.7828, 0.5256, 0.7114, 0.5356, 0.138, 0.5467, 0.2085, 0.5173, 0.2116, 0.5139, 0.1403, 0.5233, 0.5686, 0.5243, 0.64, 0.4794, 0.6397, 0.4806, 0.5684, 0.5224, 0.4972, 0.5233, 0.5686, 0.4806, 0.5684, 0.4818, 0.497, 0.5215, 0.4258, 0.5224, 0.4972, 0.4818, 0.497, 0.4829, 0.4256, 0.5392, 0.9254, 0.7189, 0.9915, 0.2792, 0.9896, 0.4611, 0.9249, 0.5205, 0.3544, 0.5215, 0.4258, 0.4829, 0.4256, 0.4842, 0.3542, 0.5305, 0.8541, 0.5392, 0.9254, 0.4611, 0.9249, 0.4717, 0.8538, 0.5192, 0.283, 0.5205, 0.3544, 0.4842, 0.3542, 0.4858, 0.2828, 0.5273, 0.7828, 0.5305, 0.8541, 0.4717, 0.8538, 0.4756, 0.7825, 0.5173, 0.2116, 0.5192, 0.283, 0.4858, 0.2828, 0.4881, 0.2114, 0.5256, 0.7114, 0.5273, 0.7828, 0.4756, 0.7825, 0.4779, 0.7111, 0.5139, 0.1403, 0.5173, 0.2116, 0.4881, 0.2114, 0.4922, 0.1401, 0.5243, 0.64, 0.5256, 0.7114, 0.4779, 0.7111, 0.4794, 0.6397, 0.4806, 0.5684, 0.4794, 0.6397, 0.4348, 0.6345, 0.4381, 0.5634, 0.4818, 0.497, 0.4806, 0.5684, 0.4381, 0.5634, 0.4412, 0.4922, 0.4829, 0.4256, 0.4818, 0.497, 0.4412, 0.4922, 0.4443, 0.421, 0.4611, 0.9249, 0.2792, 0.9896, 0.2356, 0.9717, 0.3894, 0.9163, 0.4842, 0.3542, 0.4829, 0.4256, 0.4443, 0.421, 0.4478, 0.3499, 0.4717, 0.8538, 0.4611, 0.9249, 0.3894, 0.9163, 0.4147, 0.8471, 0.4858, 0.2828, 0.4842, 0.3542, 0.4478, 0.3499, 0.4522, 0.2789, 0.4756, 0.7825, 0.4717, 0.8538, 0.4147, 0.8471, 0.4248, 0.7765, 0.4881, 0.2114, 0.4858, 0.2828, 0.4522, 0.2789, 0.4587, 0.208, 0.4779, 0.7111, 0.4756, 0.7825, 0.4248, 0.7765, 0.4306, 0.7056, 0.4922, 0.1401, 0.4881, 0.2114, 0.4587, 0.208, 0.4706, 0.1376, 0.4794, 0.6397, 0.4779, 0.7111, 0.4306, 0.7056, 0.4348, 0.6345, 0.4412, 0.4922, 0.4381, 0.5634, 0.396, 0.5541, 0.4008, 0.4833, 0.4443, 0.421, 0.4412, 0.4922, 0.4008, 0.4833, 0.4057, 0.4125, 0.3894, 0.9163, 0.2356, 0.9717, 0.2099, 0.9542, 0.3299, 0.9022, 0.4478, 0.3499, 0.4443, 0.421, 0.4057, 0.4125, 0.4113, 0.3418, 0.4147, 0.8471, 0.3894, 0.9163, 0.3299, 0.9022, 0.3617, 0.8351, 0.4522, 0.2789, 0.4478, 0.3499, 0.4113, 0.3418, 0.4185, 0.2714, 0.4248, 0.7765, 0.4147, 0.8471, 0.3617, 0.8351, 0.376, 0.7656, 0.4587, 0.208, 0.4522, 0.2789, 0.4185, 0.2714, 0.4291, 0.2014, 0.4306, 0.7056, 0.4248, 0.7765, 0.376, 0.7656, 0.3846, 0.6954, 0.4706, 0.1376, 0.4587, 0.208, 0.4291, 0.2014, 0.4489, 0.1326, 0.4348, 0.6345, 0.4306, 0.7056, 0.3846, 0.6954, 0.3908, 0.6248, 0.4381, 0.5634, 0.4348, 0.6345, 0.3908, 0.6248, 0.396, 0.5541, 0.1005, 0.8829, 0.122, 0.8941, 0.0355, 0.9275, 0.03197, 0.9242, 0.796, 0.956, 0.819, 0.9391, 0.9751, 0.9387, 0.981, 0.9417, 0.8842, 0.8954, 0.9058, 0.884, 0.9761, 0.9245, 0.9727, 0.9279, 0.9922, 0.8599, 1.014, 0.8597, 1.007, 0.9168, 1.0, 0.9169, 0.0789, 0.8737, 0.1005, 0.8829, 0.03197, 0.9242, 0.02706, 0.9214, 0.7698, 0.9737, 0.796, 0.956, 0.981, 0.9417, 0.9893, 0.9438, 0.1871, 0.9373, 0.2099, 0.9542, 0.02832, 0.9414, 0.03393, 0.9383, 0.9706, 0.8624, 0.9922, 0.8599, 1.0, 0.9169, 0.9933, 0.9177, 0.8627, 0.9085, 0.8842, 0.8954, 0.9727, 0.9279, 0.9712, 0.9315, 0.05729, 0.8667, 0.0789, 0.8737, 0.02706, 0.9214, 0.02112, 0.9191, 0.7189, 0.9915, 0.7698, 0.9737, 0.9893, 0.9438, 0.9995, 0.945, 0.9058, 0.884, 0.9273, 0.8746, 0.9809, 0.9216, 0.9761, 0.9245, 0.2099, 0.9542, 0.2356, 0.9717, 0.02019, 0.9436, 0.02832, 0.9414, 0.1435, 0.907, 0.1651, 0.9215, 0.03685, 0.9348, 0.03726, 0.9311, 0.841, 0.9232, 0.8627, 0.9085, 0.9712, 0.9315, 0.9719, 0.9352, 0.9489, 0.8674, 0.9706, 0.8624, 0.9933, 0.9177, 0.9867, 0.9193, 0.03564, 0.862, 0.05729, 0.8667, 0.02112, 0.9191, 0.01449, 0.9176, 1.279, 0.9896, 0.7189, 0.9915, 0.9995, 0.945, 1.01, 0.9449, 0.1651, 0.9215, 0.1871, 0.9373, 0.03393, 0.9383, 0.03685, 0.9348, 0.9273, 0.8746, 0.9489, 0.8674, 0.9867, 0.9193, 0.9809, 0.9216, 0.122, 0.8941, 0.1435, 0.907, 0.03726, 0.9311, 0.0355, 0.9275, 0.819, 0.9391, 0.841, 0.9232, 0.9719, 0.9352, 0.9751, 0.9387, 0.01395, 0.8597, 0.03564, 0.862, 0.01449, 0.9176, 0.007456, 0.9168, 0.2356, 0.9717, 0.2792, 0.9896, 0.0102, 0.9449, 0.02019, 0.9436, 0.5356, 0.138, 0.5139, 0.1403, 0.5074, 0.08304, 0.5144, 0.08229, 0.4058, 0.116, 0.3842, 0.1046, 0.473, 0.07206, 0.4763, 0.07539, 0.622, 0.1059, 0.6005, 0.1171, 0.5317, 0.07573, 0.5352, 0.07244, 0.7099, 0.04582, 0.6871, 0.06266, 0.5336, 0.06172, 0.5281, 0.05871, 0.4922, 0.1401, 0.4706, 0.1376, 0.4934, 0.08216, 0.5003, 0.083, 0.5139, 0.1403, 0.4922, 0.1401, 0.5003, 0.083, 0.5074, 0.08304, 0.3842, 0.1046, 0.3627, 0.09149, 0.4715, 0.06846, 0.473, 0.07206, 0.6005, 0.1171, 0.5789, 0.1263, 0.5269, 0.07855, 0.5317, 0.07573, 0.5573, 0.1333, 0.5356, 0.138, 0.5144, 0.08229, 0.521, 0.08077, 0.6871, 0.06266, 0.6651, 0.07847, 0.5365, 0.0652, 0.5336, 0.06172, 0.7792, 0.01036, 0.7356, 0.02825, 0.52, 0.05647, 0.5101, 0.05524, 0.2698, 0.02634, 0.2189, 0.008467, 0.4995, 0.05518, 0.4895, 0.05629, 0.3627, 0.09149, 0.341, 0.07683, 0.4722, 0.06481, 0.4715, 0.06846, 0.5789, 0.1263, 0.5573, 0.1333, 0.521, 0.08077, 0.5269, 0.07855, 0.4489, 0.1326, 0.4273, 0.1254, 0.4811, 0.07827, 0.4869, 0.08056, 0.6651, 0.07847, 0.6435, 0.09298, 0.5369, 0.06886, 0.5365, 0.0652, 1.219, 0.008467, 0.7792, 0.01036, 0.5101, 0.05524, 0.4995, 0.05518, 0.341, 0.07683, 0.319, 0.0609, 0.4754, 0.06137, 0.4722, 0.06481, 0.319, 0.0609, 0.296, 0.04397, 0.4812, 0.05843, 0.4754, 0.06137, 0.4706, 0.1376, 0.4489, 0.1326, 0.4869, 0.08056, 0.4934, 0.08216, 0.4273, 0.1254, 0.4058, 0.116, 0.4763, 0.07539, 0.4811, 0.07827, 0.6435, 0.09298, 0.622, 0.1059, 0.5352, 0.07244, 0.5369, 0.06886, 0.7356, 0.02825, 0.7099, 0.04582, 0.5281, 0.05871, 0.52, 0.05647, 0.296, 0.04397, 0.2698, 0.02634, 0.4895, 0.05629, 0.4812, 0.05843])
me_sphere.use_remesh_preserve_volume = False
me_sphere.use_remesh_preserve_attributes = False
me_sphere.use_mirror_vertex_groups = False
me_sphere.update()

# ---- objects
ob_shield = bpy.data.objects.new('Shield', me_sphere)

# ---- transforms, parenting, visibility, modifiers, constraints
ob_shield.location = (0.0, 0.0, 0.0)
ob_shield.lineart.crease_threshold = 0.0

# ---- collection membership
col_collection_1.objects.link(ob_shield)

# ---- scene / render settings (as saved in the file)
scene.frame_start = 1; scene.frame_end = 250; scene.frame_set(1)
scene.render.engine = 'BLENDER_EEVEE_NEXT'
scene.render.resolution_percentage = 50
scene.render.dither_intensity = 0.0
scene.cycles.use_denoising = False
scene.cycles.samples = 128
scene.cycles.sampling_pattern = 'TABULATED_SOBOL'
scene.cycles.light_sampling_threshold = 0.0
scene.cycles.use_adaptive_sampling = False
scene.cycles.use_light_tree = False
scene.cycles.blur_glossy = 0.0
scene.cycles.sample_clamp_indirect = 0.0
scene.view_settings.view_transform = 'Standard'
bpy.context.view_layer.update()

# ---- added for rendering (the .blend has no active camera and no usable light): camera, sun
cam_auto = bpy.data.cameras.new('AutoCamera')
cam_auto.lens = 50.0
cam_auto.sensor_width = 36.0
cam_auto.clip_end = 1000.0
ob_auto_camera = bpy.data.objects.new('AutoCamera', cam_auto)
scene.collection.objects.link(ob_auto_camera)
ob_auto_camera.location = (3.20943, -3.85132, 2.56276)
ob_auto_camera.rotation_euler = (1.09748, -7.21219e-08, 0.694738)
scene.camera = ob_auto_camera
light_auto_sun = bpy.data.lights.new('AutoSun', 'SUN')
light_auto_sun.energy = 3.0
light_auto_sun.angle = 0.0523599
ob_auto_sun = bpy.data.objects.new('AutoSun', light_auto_sun)
scene.collection.objects.link(ob_auto_sun)
ob_auto_sun.rotation_euler = (0.872665, 0.174533, 0.523599)
bpy.context.view_layer.update()
